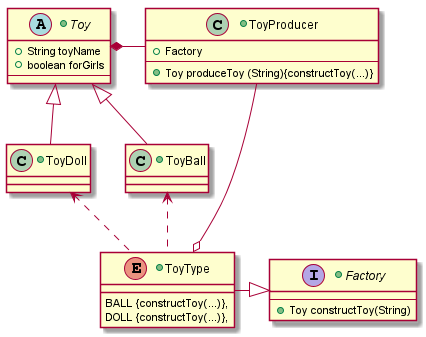

The diagram above was rendered by PlantUML. Its source (embedded in the PNG):
@startuml

+class ToyProducer{
        +{field} Factory
    --
        +{method} Toy produceToy (String){constructToy(...)}
}

+abstract class Toy{
        +{field} String toyName
        +{field} boolean forGirls
    --
}

+class ToyBall extends Toy{
}

+class ToyDoll extends Toy{
}

+interface Factory{
    --
        +{method} Toy constructToy(String)
}

+enum ToyType{
BALL {constructToy(...)},
DOLL {constructToy(...)},
}

ToyProducer -right-* Toy

ToyProducer -up-o ToyType
ToyType -right-|> Factory
ToyType .up.> ToyBall
ToyType .up.> ToyDoll

@enduml